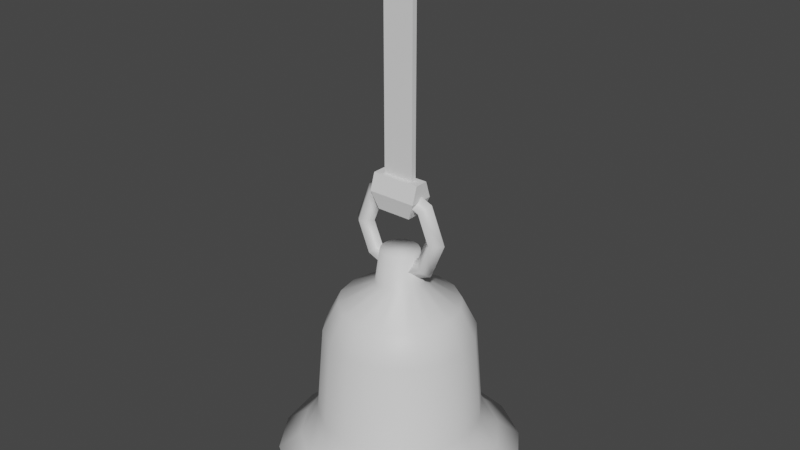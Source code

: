 # Source: belltotemdisplaybell.blend  (saved by Blender 2.92.15; exported with 4.5.12 LTS)
import bpy
from mathutils import Matrix  # noqa: F401  (used for matrix-valued properties, if any)

bpy.ops.wm.read_factory_settings(use_empty=True)
scene = bpy.context.scene
scene.name = 'Scene'

# ---- collections
col_collection = bpy.data.collections.new('Collection'); scene.collection.children.link(col_collection)

# ---- materials (node trees are filled in below, after node groups)
mat_material_001 = bpy.data.materials.new('Material.001')
mat_material_001.use_transparent_shadow = False

# ---- material node trees
mat_material_001.use_nodes = True; mat_material_001.node_tree.nodes.clear()
_N = mat_material_001.node_tree.nodes; _L = mat_material_001.node_tree.links
n0 = _N.new('ShaderNodeBsdfPrincipled'); n0.name = 'Principled BSDF'; n0.location = (10, 300)
n0.distribution = 'GGX'
n0.subsurface_method = 'BURLEY'
n0.inputs[3].default_value = 1.45
n0.inputs[27].default_value = (0.0, 0.0, 0.0, 1.0)
n0.inputs[28].default_value = 1.0
n1 = _N.new('ShaderNodeOutputMaterial'); n1.name = 'Material Output'; n1.location = (300, 300)
_L.new(n0.outputs[0], n1.inputs[0])
n1.is_active_output = True

# ---- world
world_world = bpy.data.worlds.new('World'); scene.world = world_world
world_world.use_nodes = True; world_world.node_tree.nodes.clear()
_N = world_world.node_tree.nodes; _L = world_world.node_tree.links
n0 = _N.new('ShaderNodeOutputWorld'); n0.name = 'World Output'; n0.location = (300, 300)
n1 = _N.new('ShaderNodeBackground'); n1.name = 'Background'; n1.location = (10, 300)
n1.inputs[0].default_value = (0.05088, 0.05088, 0.05088, 1.0)
_L.new(n1.outputs[0], n0.inputs[0])
n0.is_active_output = True
world_world.color = (0.05088, 0.05088, 0.05088)
world_world.use_sun_shadow = False
world_world.sun_shadow_jitter_overblur = 0.0

# ---- meshes
me_cylinder_002 = bpy.data.meshes.new('Cylinder.002')
me_cylinder_002.from_pydata([(-1.492e-07, 0.3538, -0.8437), (-8.391e-08, 0.3217, -0.4515), (0.1231, 0.2972, -0.4515), (0.1354, 0.3269, -0.8437), (0.2274, 0.2274, -0.4515), (0.2502, 0.2502, -0.8437), (0.2972, 0.1231, -0.4515), (0.3269, 0.1354, -0.8437), (0.3217, -1.2e-07, -0.4515), (0.3538, -1.186e-07, -0.8437), (0.2972, -0.1231, -0.4515), (0.3269, -0.1354, -0.8437), (0.2274, -0.2274, -0.4515), (0.2502, -0.2502, -0.8437), (0.1231, -0.2972, -0.4515), (0.1354, -0.3269, -0.8437), (-5.579e-08, -0.3217, -0.4515), (-1.183e-07, -0.3538, -0.8437), (-0.1231, -0.2972, -0.4515), (-0.1354, -0.3269, -0.8437), (-0.2274, -0.2274, -0.4515), (-0.2502, -0.2502, -0.8437), (-0.2972, -0.1231, -0.4515), (-0.3269, -0.1354, -0.8437), (-0.3217, -1.481e-07, -0.4515), (-0.3538, -1.495e-07, -0.8437), (-0.2972, 0.1231, -0.4515), (-0.3269, 0.1354, -0.8437), (-0.2274, 0.2274, -0.4515), (-0.2502, 0.2502, -0.8437), (0.09847, -0.2377, -0.3228), (-3.764e-08, -0.2573, -0.3228), (-0.1231, 0.2972, -0.4515), (-0.1354, 0.3269, -0.8437), (0.3985, -0.1651, -0.965), (0.305, -0.305, -0.965), (0.373, -0.373, -1.036), (0.4874, -0.2019, -1.036), (-0.2377, 0.09847, -0.3228), (-0.2573, -1.453e-07, -0.3228), (-0.1029, -1.385e-07, -0.2263), (-0.09509, 0.03939, -0.2263), (-6.013e-08, 0.2573, -0.3228), (0.09847, 0.2377, -0.3228), (0.2377, -0.09847, -0.3228), (0.182, -0.182, -0.3228), (-0.182, -0.182, -0.3228), (-0.2377, -0.09847, -0.3228), (-0.09847, 0.2377, -0.3228), (0.2377, 0.09847, -0.3228), (0.2573, -1.228e-07, -0.3228), (-0.09847, -0.2377, -0.3228), (-0.182, 0.182, -0.3228), (0.182, 0.182, -0.3228), (-0.07278, -0.07278, -0.2263), (-0.03939, -0.09509, -0.2263), (-0.03151, -0.07608, -0.08339), (-0.05823, -0.05823, -0.08339), (0.09509, -0.03939, -0.2263), (0.07278, -0.07278, -0.2263), (-0.07278, 0.07278, -0.2263), (0.03939, -0.09509, -0.2263), (-0.03939, 0.09509, -0.2263), (-2.867e-08, -0.1029, -0.2263), (-3.766e-08, 0.1029, -0.2263), (0.03939, 0.09509, -0.2263), (0.07278, 0.07278, -0.2263), (0.09509, 0.03939, -0.2263), (-0.09509, -0.03939, -0.2263), (0.1029, -1.295e-07, -0.2263), (-1.882e-07, 0.5275, -1.036), (0.2019, 0.4874, -1.036), (0.1878, 0.4533, -1.108), (-1.982e-07, 0.4906, -1.108), (-0.305, -0.305, -0.965), (-0.3985, -0.1651, -0.965), (-0.4874, -0.2019, -1.036), (-0.373, -0.373, -1.036), (-0.1651, 0.3985, -0.965), (-1.724e-07, 0.4313, -0.965), (-0.2019, 0.4874, -1.036), (0.3985, 0.1651, -0.965), (0.4313, -1.152e-07, -0.965), (0.5275, -1.11e-07, -1.036), (0.4874, 0.2019, -1.036), (-1.346e-07, -0.4313, -0.965), (-0.1651, -0.3985, -0.965), (-0.2019, -0.4874, -1.036), (-1.421e-07, -0.5275, -1.036), (-0.3985, 0.1651, -0.965), (-0.305, 0.305, -0.965), (-0.373, 0.373, -1.036), (-0.4874, 0.2019, -1.036), (0.1651, 0.3985, -0.965), (0.305, 0.305, -0.965), (0.373, 0.373, -1.036), (0.1651, -0.3985, -0.965), (0.2019, -0.4874, -1.036), (-0.4313, -1.529e-07, -0.965), (-0.5275, -1.571e-07, -1.036), (0.4533, -0.1878, -1.108), (0.3469, -0.3469, -1.108), (0.1041, -0.1041, -0.822), (0.136, -0.05633, -0.822), (-0.1878, 0.4533, -1.108), (-0.1878, -0.4533, -1.108), (-1.553e-07, -0.4906, -1.108), (0.3469, 0.3469, -1.108), (-0.3469, -0.3469, -1.108), (0.4533, 0.1878, -1.108), (-0.4533, -0.1878, -1.108), (0.4906, -1.126e-07, -1.108), (-0.4906, -1.555e-07, -1.108), (-0.4533, 0.1878, -1.108), (-0.3469, 0.3469, -1.108), (0.1878, -0.4533, -1.108), (-1.366e-07, 0.1472, -0.822), (0.05633, 0.136, -0.822), (0.1041, 0.1041, -0.822), (0.136, 0.05633, -0.822), (0.1472, -1.276e-07, -0.822), (0.05633, -0.136, -0.822), (-1.238e-07, -0.1472, -0.822), (-0.05633, -0.136, -0.822), (-0.1041, -0.1041, -0.822), (-0.136, -0.05633, -0.822), (-0.1472, -1.405e-07, -0.822), (-0.136, 0.05633, -0.822), (-0.1041, 0.1041, -0.822), (-0.05633, 0.136, -0.822), (0.03151, 0.07608, -0.08339), (-1.347e-08, 0.08234, -0.08339), (-0.03151, 0.07608, -0.08339), (-0.05823, 0.05823, -0.08339), (-0.07608, 0.03151, -0.08339), (-0.08234, -1.376e-07, -0.08339), (-0.07608, -0.03151, -0.08339), (-6.275e-09, -0.08234, -0.08339), (0.03151, -0.07608, -0.08339), (0.05823, -0.05823, -0.08339), (0.07608, -0.03151, -0.08339), (0.08234, -1.304e-07, -0.08339), (0.07608, 0.03151, -0.08339), (0.05823, 0.05823, -0.08339), (0.2234, -1.243e-07, 0.0), (0.1579, 2.303e-07, 0.1579), (0.1264, -0.04467, 0.1264), (0.1787, -0.04467, 0.0), (0.09477, 2.275e-07, 0.09477), (0.134, -1.282e-07, 0.0), (0.1264, 0.04467, 0.1264), (0.1787, 0.04467, 0.0), (4.01e-08, 2.234e-07, 0.2234), (3.478e-08, -0.04467, 0.1787), (2.555e-08, 2.234e-07, 0.134), (3.087e-08, 0.04467, 0.1787), (-0.1579, -1.409e-07, 0.1579), (-0.1264, -0.04467, 0.1264), (-0.09477, 2.192e-07, 0.09477), (-0.1264, 0.04467, 0.1264), (-0.2234, -1.438e-07, 0.0), (-0.1787, -0.04467, 0.0), (-0.134, -1.399e-07, 0.0), (-0.1787, 0.04467, 0.0), (-0.1579, -1.409e-07, -0.1579), (-0.1264, -0.04467, -0.1264), (-0.09477, -1.382e-07, -0.09477), (-0.1264, 0.04467, -0.1264), (-3.268e-08, -1.34e-07, -0.2234), (-2.345e-08, -0.04467, -0.1787), (-1.812e-08, -1.34e-07, -0.134), (-2.735e-08, 0.04467, -0.1787), (0.1579, -1.271e-07, -0.1579), (0.1264, -0.04467, -0.1264), (0.09477, -1.299e-07, -0.09477), (0.1264, 0.04467, -0.1264)], [], [(0, 1, 2, 3), (3, 2, 4, 5), (5, 4, 6, 7), (7, 6, 8, 9), (9, 8, 10, 11), (11, 10, 12, 13), (13, 12, 14, 15), (15, 14, 16, 17), (17, 16, 18, 19), (19, 18, 20, 21), (21, 20, 22, 23), (23, 22, 24, 25), (25, 24, 26, 27), (27, 26, 28, 29), (16, 14, 30, 31), (29, 28, 32, 33), (33, 32, 1, 0), (34, 35, 36, 37), (38, 39, 40, 41), (26, 24, 39, 38), (2, 1, 42, 43), (12, 10, 44, 45), (22, 20, 46, 47), (1, 32, 48, 42), (8, 6, 49, 50), (18, 16, 31, 51), (28, 26, 38, 52), (4, 2, 43, 53), (14, 12, 45, 30), (24, 22, 47, 39), (10, 8, 50, 44), (20, 18, 51, 46), (32, 28, 52, 48), (6, 4, 53, 49), (54, 55, 56, 57), (45, 44, 58, 59), (52, 38, 41, 60), (30, 45, 59, 61), (48, 52, 60, 62), (31, 30, 61, 63), (43, 42, 64, 65), (42, 48, 62, 64), (51, 31, 63, 55), (53, 43, 65, 66), (46, 51, 55, 54), (49, 53, 66, 67), (47, 46, 54, 68), (50, 49, 67, 69), (39, 47, 68, 40), (44, 50, 69, 58), (70, 71, 72, 73), (74, 75, 76, 77), (78, 79, 70, 80), (81, 82, 83, 84), (85, 86, 87, 88), (89, 90, 91, 92), (93, 94, 95, 71), (35, 96, 97, 36), (75, 98, 99, 76), (82, 34, 37, 83), (86, 74, 77, 87), (90, 78, 80, 91), (94, 81, 84, 95), (96, 85, 88, 97), (79, 93, 71, 70), (98, 89, 92, 99), (100, 101, 102, 103), (80, 70, 73, 104), (88, 87, 105, 106), (71, 95, 107, 72), (87, 77, 108, 105), (95, 84, 109, 107), (77, 76, 110, 108), (84, 83, 111, 109), (76, 99, 112, 110), (83, 37, 100, 111), (99, 92, 113, 112), (37, 36, 101, 100), (92, 91, 114, 113), (36, 97, 115, 101), (91, 80, 104, 114), (97, 88, 106, 115), (116, 117, 118, 119, 120, 103, 102, 121, 122, 123, 124, 125, 126, 127, 128, 129), (113, 114, 128, 127), (101, 115, 121, 102), (114, 104, 129, 128), (115, 106, 122, 121), (73, 72, 117, 116), (104, 73, 116, 129), (106, 105, 123, 122), (72, 107, 118, 117), (105, 108, 124, 123), (107, 109, 119, 118), (108, 110, 125, 124), (109, 111, 120, 119), (110, 112, 126, 125), (111, 100, 103, 120), (112, 113, 127, 126), (78, 33, 0, 79), (90, 29, 33, 78), (89, 27, 29, 90), (98, 25, 27, 89), (75, 23, 25, 98), (74, 21, 23, 75), (86, 19, 21, 74), (85, 17, 19, 86), (96, 15, 17, 85), (35, 13, 15, 96), (34, 11, 13, 35), (82, 9, 11, 34), (81, 7, 9, 82), (94, 5, 7, 81), (93, 3, 5, 94), (79, 0, 3, 93), (130, 131, 132, 133, 134, 135, 136, 57, 56, 137, 138, 139, 140, 141, 142, 143), (67, 66, 143, 142), (68, 54, 57, 136), (69, 67, 142, 141), (40, 68, 136, 135), (58, 69, 141, 140), (41, 40, 135, 134), (59, 58, 140, 139), (60, 41, 134, 133), (61, 59, 139, 138), (62, 60, 133, 132), (63, 61, 138, 137), (65, 64, 131, 130), (64, 62, 132, 131), (55, 63, 137, 56), (66, 65, 130, 143), (144, 145, 146, 147), (147, 146, 148, 149), (149, 148, 150, 151), (151, 150, 145, 144), (145, 152, 153, 146), (146, 153, 154, 148), (148, 154, 155, 150), (150, 155, 152, 145), (152, 156, 157, 153), (153, 157, 158, 154), (154, 158, 159, 155), (155, 159, 156, 152), (156, 160, 161, 157), (157, 161, 162, 158), (158, 162, 163, 159), (159, 163, 160, 156), (160, 164, 165, 161), (161, 165, 166, 162), (162, 166, 167, 163), (163, 167, 164, 160), (164, 168, 169, 165), (165, 169, 170, 166), (166, 170, 171, 167), (167, 171, 168, 164), (168, 172, 173, 169), (169, 173, 174, 170), (170, 174, 175, 171), (171, 175, 172, 168), (172, 144, 147, 173), (173, 147, 149, 174), (174, 149, 151, 175), (175, 151, 144, 172)])
me_cylinder_002.polygons.foreach_set('use_smooth', [True] * 162)
_uv = me_cylinder_002.uv_layers.new(name='UVMap')
_uv.uv.foreach_set('vector', [0.4243, 0.8124, 0.4243, 0.9065, 0.3837, 0.9065, 0.3797, 0.8124, 0.3797, 0.8124, 0.3837, 0.9065, 0.3493, 0.9065, 0.3418, 0.8124, 0.5067, 0.8124, 0.4992, 0.9065, 0.4648, 0.9065, 0.4689, 0.8124, 0.4689, 0.8124, 0.4648, 0.9065, 0.4243, 0.9065, 0.4243, 0.8124, 0.4243, 0.8124, 0.4243, 0.9065, 0.3837, 0.9065, 0.3797, 0.8124, 0.3797, 0.8124, 0.3837, 0.9065, 0.3493, 0.9065, 0.3418, 0.8124, 0.5067, 0.8124, 0.4992, 0.9065, 0.4648, 0.9065, 0.4689, 0.8124, 0.4689, 0.8124, 0.4648, 0.9065, 0.4243, 0.9065, 0.4243, 0.8124, 0.4243, 0.8124, 0.4243, 0.9065, 0.3837, 0.9065, 0.3797, 0.8124, 0.3797, 0.8124, 0.3837, 0.9065, 0.3493, 0.9065, 0.3418, 0.8124, 0.5067, 0.8124, 0.4992, 0.9065, 0.4648, 0.9065, 0.4689, 0.8124, 0.4689, 0.8124, 0.4648, 0.9065, 0.4243, 0.9065, 0.4243, 0.8124, 0.4243, 0.8124, 0.4243, 0.9065, 0.3837, 0.9065, 0.3797, 0.8124, 0.3797, 0.8124, 0.3837, 0.9065, 0.3493, 0.9065, 0.3418, 0.8124, 0.4243, 0.9065, 0.4648, 0.9065, 0.4567, 0.9373, 0.4243, 0.9373, 0.5067, 0.8124, 0.4992, 0.9065, 0.4648, 0.9065, 0.4689, 0.8124, 0.4689, 0.8124, 0.4648, 0.9065, 0.4243, 0.9065, 0.4243, 0.8124, 0.3699, 0.7833, 0.3238, 0.7833, 0.3014, 0.7662, 0.3578, 0.7662, 0.3918, 0.9373, 0.4243, 0.9373, 0.4243, 0.9605, 0.4113, 0.9605, 0.3837, 0.9065, 0.4243, 0.9065, 0.4243, 0.9373, 0.3918, 0.9373, 0.3837, 0.9065, 0.4243, 0.9065, 0.4243, 0.9373, 0.3918, 0.9373, 0.3493, 0.9065, 0.3837, 0.9065, 0.3918, 0.9373, 0.3643, 0.9373, 0.4648, 0.9065, 0.4992, 0.9065, 0.4842, 0.9373, 0.4567, 0.9373, 0.4243, 0.9065, 0.4648, 0.9065, 0.4567, 0.9373, 0.4243, 0.9373, 0.4243, 0.9065, 0.4648, 0.9065, 0.4567, 0.9373, 0.4243, 0.9373, 0.3837, 0.9065, 0.4243, 0.9065, 0.4243, 0.9373, 0.3918, 0.9373, 0.3493, 0.9065, 0.3837, 0.9065, 0.3918, 0.9373, 0.3643, 0.9373, 0.3493, 0.9065, 0.3837, 0.9065, 0.3918, 0.9373, 0.3643, 0.9373, 0.4648, 0.9065, 0.4992, 0.9065, 0.4842, 0.9373, 0.4567, 0.9373, 0.4243, 0.9065, 0.4648, 0.9065, 0.4567, 0.9373, 0.4243, 0.9373, 0.3837, 0.9065, 0.4243, 0.9065, 0.4243, 0.9373, 0.3918, 0.9373, 0.3493, 0.9065, 0.3837, 0.9065, 0.3918, 0.9373, 0.3643, 0.9373, 0.4648, 0.9065, 0.4992, 0.9065, 0.4842, 0.9373, 0.4567, 0.9373, 0.4648, 0.9065, 0.4992, 0.9065, 0.4842, 0.9373, 0.4567, 0.9373, 0.4003, 0.9605, 0.4113, 0.9605, 0.4139, 0.9948, 0.4051, 0.9948, 0.3643, 0.9373, 0.3918, 0.9373, 0.4113, 0.9605, 0.4003, 0.9605, 0.3643, 0.9373, 0.3918, 0.9373, 0.4113, 0.9605, 0.4003, 0.9605, 0.4567, 0.9373, 0.4842, 0.9373, 0.4482, 0.9605, 0.4372, 0.9605, 0.4567, 0.9373, 0.4842, 0.9373, 0.4482, 0.9605, 0.4372, 0.9605, 0.4243, 0.9373, 0.4567, 0.9373, 0.4372, 0.9605, 0.4243, 0.9605, 0.3918, 0.9373, 0.4243, 0.9373, 0.4243, 0.9605, 0.4113, 0.9605, 0.4243, 0.9373, 0.4567, 0.9373, 0.4372, 0.9605, 0.4243, 0.9605, 0.3918, 0.9373, 0.4243, 0.9373, 0.4243, 0.9605, 0.4113, 0.9605, 0.3643, 0.9373, 0.3918, 0.9373, 0.4113, 0.9605, 0.4003, 0.9605, 0.3643, 0.9373, 0.3918, 0.9373, 0.4113, 0.9605, 0.4003, 0.9605, 0.4567, 0.9373, 0.4842, 0.9373, 0.4482, 0.9605, 0.4372, 0.9605, 0.4567, 0.9373, 0.4842, 0.9373, 0.4482, 0.9605, 0.4372, 0.9605, 0.4243, 0.9373, 0.4567, 0.9373, 0.4372, 0.9605, 0.4243, 0.9605, 0.4243, 0.9373, 0.4567, 0.9373, 0.4372, 0.9605, 0.4243, 0.9605, 0.3918, 0.9373, 0.4243, 0.9373, 0.4243, 0.9605, 0.4113, 0.9605, 0.4243, 0.7662, 0.3578, 0.7662, 0.3624, 0.749, 0.4243, 0.749, 0.5247, 0.7833, 0.4786, 0.7833, 0.4908, 0.7662, 0.5472, 0.7662, 0.4786, 0.7833, 0.4243, 0.7833, 0.4243, 0.7662, 0.4908, 0.7662, 0.4786, 0.7833, 0.4243, 0.7833, 0.4243, 0.7662, 0.4908, 0.7662, 0.4243, 0.7833, 0.3699, 0.7833, 0.3578, 0.7662, 0.4243, 0.7662, 0.3699, 0.7833, 0.3238, 0.7833, 0.3014, 0.7662, 0.3578, 0.7662, 0.3699, 0.7833, 0.3238, 0.7833, 0.3014, 0.7662, 0.3578, 0.7662, 0.5247, 0.7833, 0.4786, 0.7833, 0.4908, 0.7662, 0.5472, 0.7662, 0.4786, 0.7833, 0.4243, 0.7833, 0.4243, 0.7662, 0.4908, 0.7662, 0.4243, 0.7833, 0.3699, 0.7833, 0.3578, 0.7662, 0.4243, 0.7662, 0.3699, 0.7833, 0.3238, 0.7833, 0.3014, 0.7662, 0.3578, 0.7662, 0.5247, 0.7833, 0.4786, 0.7833, 0.4908, 0.7662, 0.5472, 0.7662, 0.5247, 0.7833, 0.4786, 0.7833, 0.4908, 0.7662, 0.5472, 0.7662, 0.4786, 0.7833, 0.4243, 0.7833, 0.4243, 0.7662, 0.4908, 0.7662, 0.4243, 0.7833, 0.3699, 0.7833, 0.3578, 0.7662, 0.4243, 0.7662, 0.4243, 0.7833, 0.3699, 0.7833, 0.3578, 0.7662, 0.4243, 0.7662, 0.3835, 0.7189, 0.3492, 0.696, 0.4015, 0.6437, 0.4118, 0.6505, 0.4908, 0.7662, 0.4243, 0.7662, 0.4243, 0.749, 0.4861, 0.749, 0.4243, 0.7662, 0.3578, 0.7662, 0.3624, 0.749, 0.4243, 0.749, 0.3578, 0.7662, 0.3014, 0.7662, 0.31, 0.749, 0.3624, 0.749, 0.3578, 0.7662, 0.3014, 0.7662, 0.31, 0.749, 0.3624, 0.749, 0.5472, 0.7662, 0.4908, 0.7662, 0.4861, 0.749, 0.5386, 0.749, 0.5472, 0.7662, 0.4908, 0.7662, 0.4861, 0.749, 0.5386, 0.749, 0.4908, 0.7662, 0.4243, 0.7662, 0.4243, 0.749, 0.4861, 0.749, 0.4908, 0.7662, 0.4243, 0.7662, 0.4243, 0.749, 0.4861, 0.749, 0.4243, 0.7662, 0.3578, 0.7662, 0.3624, 0.749, 0.4243, 0.749, 0.4243, 0.7662, 0.3578, 0.7662, 0.3624, 0.749, 0.4243, 0.749, 0.3578, 0.7662, 0.3014, 0.7662, 0.31, 0.749, 0.3624, 0.749, 0.3578, 0.7662, 0.3014, 0.7662, 0.31, 0.749, 0.3624, 0.749, 0.5472, 0.7662, 0.4908, 0.7662, 0.4861, 0.749, 0.5386, 0.749, 0.5472, 0.7662, 0.4908, 0.7662, 0.4861, 0.749, 0.5386, 0.749, 0.4908, 0.7662, 0.4243, 0.7662, 0.4243, 0.749, 0.4861, 0.749, 0.4556, 0.6212, 0.4532, 0.6334, 0.4463, 0.6437, 0.436, 0.6505, 0.4239, 0.6529, 0.4118, 0.6505, 0.4015, 0.6437, 0.3946, 0.6334, 0.3922, 0.6212, 0.3946, 0.6091, 0.4015, 0.5988, 0.4118, 0.5919, 0.4239, 0.5895, 0.436, 0.5919, 0.4463, 0.5988, 0.4532, 0.6091, 0.4643, 0.5236, 0.4986, 0.5465, 0.4463, 0.5988, 0.436, 0.5919, 0.3492, 0.696, 0.3263, 0.6617, 0.3946, 0.6334, 0.4015, 0.6437, 0.4986, 0.5465, 0.5215, 0.5808, 0.4532, 0.6091, 0.4463, 0.5988, 0.3263, 0.6617, 0.3182, 0.6212, 0.3922, 0.6212, 0.3946, 0.6334, 0.5296, 0.6212, 0.5215, 0.6617, 0.4532, 0.6334, 0.4556, 0.6212, 0.5215, 0.5808, 0.5296, 0.6212, 0.4556, 0.6212, 0.4532, 0.6091, 0.3182, 0.6212, 0.3263, 0.5808, 0.3946, 0.6091, 0.3922, 0.6212, 0.5215, 0.6617, 0.4986, 0.696, 0.4463, 0.6437, 0.4532, 0.6334, 0.3263, 0.5808, 0.3492, 0.5465, 0.4015, 0.5988, 0.3946, 0.6091, 0.4986, 0.696, 0.4643, 0.7189, 0.436, 0.6505, 0.4463, 0.6437, 0.3492, 0.5465, 0.3835, 0.5236, 0.4118, 0.5919, 0.4015, 0.5988, 0.4643, 0.7189, 0.4239, 0.7269, 0.4239, 0.6529, 0.436, 0.6505, 0.3835, 0.5236, 0.4239, 0.5156, 0.4239, 0.5895, 0.4118, 0.5919, 0.4239, 0.7269, 0.3835, 0.7189, 0.4118, 0.6505, 0.4239, 0.6529, 0.4239, 0.5156, 0.4643, 0.5236, 0.436, 0.5919, 0.4239, 0.5895, 0.4786, 0.7833, 0.4689, 0.8124, 0.4243, 0.8124, 0.4243, 0.7833, 0.5247, 0.7833, 0.5067, 0.8124, 0.4689, 0.8124, 0.4786, 0.7833, 0.3699, 0.7833, 0.3797, 0.8124, 0.3418, 0.8124, 0.3238, 0.7833, 0.4243, 0.7833, 0.4243, 0.8124, 0.3797, 0.8124, 0.3699, 0.7833, 0.4786, 0.7833, 0.4689, 0.8124, 0.4243, 0.8124, 0.4243, 0.7833, 0.5247, 0.7833, 0.5067, 0.8124, 0.4689, 0.8124, 0.4786, 0.7833, 0.3699, 0.7833, 0.3797, 0.8124, 0.3418, 0.8124, 0.3238, 0.7833, 0.4243, 0.7833, 0.4243, 0.8124, 0.3797, 0.8124, 0.3699, 0.7833, 0.4786, 0.7833, 0.4689, 0.8124, 0.4243, 0.8124, 0.4243, 0.7833, 0.5247, 0.7833, 0.5067, 0.8124, 0.4689, 0.8124, 0.4786, 0.7833, 0.3699, 0.7833, 0.3797, 0.8124, 0.3418, 0.8124, 0.3238, 0.7833, 0.4243, 0.7833, 0.4243, 0.8124, 0.3797, 0.8124, 0.3699, 0.7833, 0.4786, 0.7833, 0.4689, 0.8124, 0.4243, 0.8124, 0.4243, 0.7833, 0.5247, 0.7833, 0.5067, 0.8124, 0.4689, 0.8124, 0.4786, 0.7833, 0.3699, 0.7833, 0.3797, 0.8124, 0.3418, 0.8124, 0.3238, 0.7833, 0.4243, 0.7833, 0.4243, 0.8124, 0.3797, 0.8124, 0.3699, 0.7833, 0.3174, 0.976, 0.3102, 0.976, 0.3036, 0.9734, 0.2986, 0.9684, 0.2958, 0.962, 0.2958, 0.955, 0.2986, 0.9486, 0.3036, 0.9437, 0.3102, 0.941, 0.3174, 0.941, 0.324, 0.9437, 0.329, 0.9486, 0.3318, 0.955, 0.3318, 0.962, 0.329, 0.9684, 0.324, 0.9734, 0.4372, 0.9605, 0.4482, 0.9605, 0.4434, 0.9948, 0.4346, 0.9948, 0.4372, 0.9605, 0.4482, 0.9605, 0.4434, 0.9948, 0.4346, 0.9948, 0.4243, 0.9605, 0.4372, 0.9605, 0.4346, 0.9948, 0.4243, 0.9948, 0.4243, 0.9605, 0.4372, 0.9605, 0.4346, 0.9948, 0.4243, 0.9948, 0.4113, 0.9605, 0.4243, 0.9605, 0.4243, 0.9948, 0.4139, 0.9948, 0.4113, 0.9605, 0.4243, 0.9605, 0.4243, 0.9948, 0.4139, 0.9948, 0.4003, 0.9605, 0.4113, 0.9605, 0.4139, 0.9948, 0.4051, 0.9948, 0.4003, 0.9605, 0.4113, 0.9605, 0.4139, 0.9948, 0.4051, 0.9948, 0.4372, 0.9605, 0.4482, 0.9605, 0.4434, 0.9948, 0.4346, 0.9948, 0.4372, 0.9605, 0.4482, 0.9605, 0.4434, 0.9948, 0.4346, 0.9948, 0.4243, 0.9605, 0.4372, 0.9605, 0.4346, 0.9948, 0.4243, 0.9948, 0.4113, 0.9605, 0.4243, 0.9605, 0.4243, 0.9948, 0.4139, 0.9948, 0.4243, 0.9605, 0.4372, 0.9605, 0.4346, 0.9948, 0.4243, 0.9948, 0.4113, 0.9605, 0.4243, 0.9605, 0.4243, 0.9948, 0.4139, 0.9948, 0.4003, 0.9605, 0.4113, 0.9605, 0.4139, 0.9948, 0.4051, 0.9948, 0.2039, 0.8799, 0.2186, 0.9152, 0.2256, 0.9082, 0.2139, 0.8799, 0.2139, 0.8799, 0.2256, 0.9082, 0.2327, 0.9011, 0.2239, 0.8799, 0.2239, 0.8799, 0.2327, 0.9011, 0.2256, 0.9082, 0.2139, 0.8799, 0.2139, 0.8799, 0.2256, 0.9082, 0.2186, 0.9152, 0.2039, 0.8799, 0.2186, 0.9152, 0.2539, 0.9299, 0.2539, 0.9199, 0.2256, 0.9082, 0.2256, 0.9082, 0.2539, 0.9199, 0.2539, 0.9099, 0.2327, 0.9011, 0.2327, 0.9011, 0.2539, 0.9099, 0.2539, 0.9199, 0.2256, 0.9082, 0.2256, 0.9082, 0.2539, 0.9199, 0.2539, 0.9299, 0.2186, 0.9152, 0.2539, 0.9299, 0.2893, 0.9152, 0.2822, 0.9082, 0.2539, 0.9199, 0.2539, 0.9199, 0.2822, 0.9082, 0.2751, 0.9011, 0.2539, 0.9099, 0.2539, 0.9099, 0.2751, 0.9011, 0.2822, 0.9082, 0.2539, 0.9199, 0.2539, 0.9199, 0.2822, 0.9082, 0.2893, 0.9152, 0.2539, 0.9299, 0.2893, 0.9152, 0.3039, 0.8799, 0.2939, 0.8799, 0.2822, 0.9082, 0.2822, 0.9082, 0.2939, 0.8799, 0.2839, 0.8799, 0.2751, 0.9011, 0.2751, 0.9011, 0.2839, 0.8799, 0.2939, 0.8799, 0.2822, 0.9082, 0.2822, 0.9082, 0.2939, 0.8799, 0.3039, 0.8799, 0.2893, 0.9152, 0.3039, 0.8799, 0.2893, 0.8445, 0.2822, 0.8516, 0.2939, 0.8799, 0.2939, 0.8799, 0.2822, 0.8516, 0.2751, 0.8587, 0.2839, 0.8799, 0.2839, 0.8799, 0.2751, 0.8587, 0.2822, 0.8516, 0.2939, 0.8799, 0.2939, 0.8799, 0.2822, 0.8516, 0.2893, 0.8445, 0.3039, 0.8799, 0.2893, 0.8445, 0.2539, 0.8299, 0.2539, 0.8399, 0.2822, 0.8516, 0.2822, 0.8516, 0.2539, 0.8399, 0.2539, 0.8499, 0.2751, 0.8587, 0.2751, 0.8587, 0.2539, 0.8499, 0.2539, 0.8399, 0.2822, 0.8516, 0.2822, 0.8516, 0.2539, 0.8399, 0.2539, 0.8299, 0.2893, 0.8445, 0.2539, 0.8299, 0.2186, 0.8445, 0.2256, 0.8516, 0.2539, 0.8399, 0.2539, 0.8399, 0.2256, 0.8516, 0.2327, 0.8587, 0.2539, 0.8499, 0.2539, 0.8499, 0.2327, 0.8587, 0.2256, 0.8516, 0.2539, 0.8399, 0.2539, 0.8399, 0.2256, 0.8516, 0.2186, 0.8445, 0.2539, 0.8299, 0.2186, 0.8445, 0.2039, 0.8799, 0.2139, 0.8799, 0.2256, 0.8516, 0.2256, 0.8516, 0.2139, 0.8799, 0.2239, 0.8799, 0.2327, 0.8587, 0.2327, 0.8587, 0.2239, 0.8799, 0.2139, 0.8799, 0.2256, 0.8516, 0.2256, 0.8516, 0.2139, 0.8799, 0.2039, 0.8799, 0.2186, 0.8445])
me_cylinder_002.materials.append(mat_material_001)
me_cylinder_002.use_remesh_fix_poles = True
me_cylinder_002.use_remesh_preserve_attributes = False
me_cylinder_002.use_mirror_vertex_groups = False
me_cylinder_002.update()
me_cylinder_002.normals_split_custom_set([tuple(v) for v in zip(*[iter([2.174e-07, 0.9444, 0.3289, 2.465e-07, 0.9647, 0.2635, 0.3692, 0.8912, 0.2635, 0.3614, 0.8725, 0.3289, 0.3614, 0.8725, 0.3289, 0.3692, 0.8912, 0.2635, 0.6821, 0.6821, 0.2635, 0.6678, 0.6678, 0.3289, 0.6678, 0.6678, 0.3289, 0.6821, 0.6821, 0.2635, 0.8912, 0.3692, 0.2635, 0.8725, 0.3614, 0.3289, 0.8725, 0.3614, 0.3289, 0.8912, 0.3692, 0.2635, 0.9647, 0.0, 0.2635, 0.9444, 9.662e-09, 0.3289, 0.9444, 9.662e-09, 0.3289, 0.9647, 0.0, 0.2635, 0.8912, -0.3692, 0.2635, 0.8725, -0.3614, 0.3289, 0.8725, -0.3614, 0.3289, 0.8912, -0.3692, 0.2635, 0.6821, -0.6821, 0.2635, 0.6678, -0.6678, 0.3289, 0.6678, -0.6678, 0.3289, 0.6821, -0.6821, 0.2635, 0.3692, -0.8912, 0.2635, 0.3614, -0.8725, 0.3289, 0.3614, -0.8725, 0.3289, 0.3692, -0.8912, 0.2635, -2.515e-08, -0.9647, 0.2635, -9.662e-08, -0.9444, 0.3289, -9.662e-08, -0.9444, 0.3289, -2.515e-08, -0.9647, 0.2635, -0.3692, -0.8912, 0.2635, -0.3614, -0.8725, 0.3289, -0.3614, -0.8725, 0.3289, -0.3692, -0.8912, 0.2635, -0.6821, -0.6821, 0.2635, -0.6678, -0.6678, 0.3289, -0.6678, -0.6678, 0.3289, -0.6821, -0.6821, 0.2635, -0.8912, -0.3692, 0.2635, -0.8725, -0.3614, 0.3289, -0.8725, -0.3614, 0.3289, -0.8912, -0.3692, 0.2635, -0.9647, -7.043e-08, 0.2635, -0.9444, -9.662e-08, 0.3289, -0.9444, -9.662e-08, 0.3289, -0.9647, -7.043e-08, 0.2635, -0.8912, 0.3692, 0.2635, -0.8725, 0.3614, 0.3289, -0.8725, 0.3614, 0.3289, -0.8912, 0.3692, 0.2635, -0.6821, 0.6821, 0.2635, -0.6678, 0.6678, 0.3289, -2.515e-08, -0.9647, 0.2635, 0.3692, -0.8912, 0.2635, 0.2887, -0.697, 0.6564, 2.554e-08, -0.7544, 0.6564, -0.6678, 0.6678, 0.3289, -0.6821, 0.6821, 0.2635, -0.3692, 0.8912, 0.2635, -0.3614, 0.8725, 0.3289, -0.3614, 0.8725, 0.3289, -0.3692, 0.8912, 0.2635, 2.465e-07, 0.9647, 0.2635, 2.174e-07, 0.9444, 0.3289, 0.6659, -0.2758, 0.6932, 0.5096, -0.5096, 0.6932, 0.6914, -0.6914, 0.2098, 0.9033, -0.3742, 0.2098, -0.697, 0.2887, 0.6564, -0.7544, -1.788e-08, 0.6564, -0.8207, 0.0, 0.5714, -0.7582, 0.3141, 0.5714, -0.8912, 0.3692, 0.2635, -0.9647, -7.043e-08, 0.2635, -0.7544, -1.788e-08, 0.6564, -0.697, 0.2887, 0.6564, 0.3692, 0.8912, 0.2635, 2.465e-07, 0.9647, 0.2635, 1.017e-06, 0.7544, 0.6564, 0.2887, 0.697, 0.6564, 0.6821, -0.6821, 0.2635, 0.8912, -0.3692, 0.2635, 0.697, -0.2887, 0.6564, 0.5334, -0.5334, 0.6564, -0.8912, -0.3692, 0.2635, -0.6821, -0.6821, 0.2635, -0.5334, -0.5334, 0.6564, -0.697, -0.2887, 0.6564, 2.465e-07, 0.9647, 0.2635, -0.3692, 0.8912, 0.2635, -0.2887, 0.697, 0.6564, 1.017e-06, 0.7544, 0.6564, 0.9647, 0.0, 0.2635, 0.8912, 0.3692, 0.2635, 0.697, 0.2887, 0.6564, 0.7544, 5.109e-09, 0.6564, -0.3692, -0.8912, 0.2635, -2.515e-08, -0.9647, 0.2635, 2.554e-08, -0.7544, 0.6564, -0.2887, -0.697, 0.6564, -0.6821, 0.6821, 0.2635, -0.8912, 0.3692, 0.2635, -0.697, 0.2887, 0.6564, -0.5334, 0.5334, 0.6564, 0.6821, 0.6821, 0.2635, 0.3692, 0.8912, 0.2635, 0.2887, 0.697, 0.6564, 0.5334, 0.5334, 0.6564, 0.3692, -0.8912, 0.2635, 0.6821, -0.6821, 0.2635, 0.5334, -0.5334, 0.6564, 0.2887, -0.697, 0.6564, -0.9647, -7.043e-08, 0.2635, -0.8912, -0.3692, 0.2635, -0.697, -0.2887, 0.6564, -0.7544, -1.788e-08, 0.6564, 0.8912, -0.3692, 0.2635, 0.9647, 0.0, 0.2635, 0.7544, 5.109e-09, 0.6564, 0.697, -0.2887, 0.6564, -0.6821, -0.6821, 0.2635, -0.3692, -0.8912, 0.2635, -0.2887, -0.697, 0.6564, -0.5334, -0.5334, 0.6564, -0.3692, 0.8912, 0.2635, -0.6821, 0.6821, 0.2635, -0.5334, 0.5334, 0.6564, -0.2887, 0.697, 0.6564, 0.8912, 0.3692, 0.2635, 0.6821, 0.6821, 0.2635, 0.5334, 0.5334, 0.6564, 0.697, 0.2887, 0.6564, -0.5803, -0.5803, 0.5714, -0.3141, -0.7582, 0.5714, -0.2667, -0.6438, 0.7173, -0.4927, -0.4927, 0.7173, 0.5334, -0.5334, 0.6564, 0.697, -0.2887, 0.6564, 0.7582, -0.3141, 0.5714, 0.5803, -0.5803, 0.5714, -0.5334, 0.5334, 0.6564, -0.697, 0.2887, 0.6564, -0.7582, 0.3141, 0.5714, -0.5803, 0.5803, 0.5714, 0.2887, -0.697, 0.6564, 0.5334, -0.5334, 0.6564, 0.5803, -0.5803, 0.5714, 0.3141, -0.7582, 0.5714, -0.2887, 0.697, 0.6564, -0.5334, 0.5334, 0.6564, -0.5803, 0.5803, 0.5714, -0.3141, 0.7582, 0.5714, 2.554e-08, -0.7544, 0.6564, 0.2887, -0.697, 0.6564, 0.3141, -0.7582, 0.5714, 1.266e-08, -0.8207, 0.5714, 0.2887, 0.697, 0.6564, 1.017e-06, 0.7544, 0.6564, 2.102e-06, 0.8207, 0.5714, 0.3141, 0.7582, 0.5714, 1.017e-06, 0.7544, 0.6564, -0.2887, 0.697, 0.6564, -0.3141, 0.7582, 0.5714, 2.102e-06, 0.8207, 0.5714, -0.2887, -0.697, 0.6564, 2.554e-08, -0.7544, 0.6564, 1.266e-08, -0.8207, 0.5714, -0.3141, -0.7582, 0.5714, 0.5334, 0.5334, 0.6564, 0.2887, 0.697, 0.6564, 0.3141, 0.7582, 0.5714, 0.5803, 0.5803, 0.5714, -0.5334, -0.5334, 0.6564, -0.2887, -0.697, 0.6564, -0.3141, -0.7582, 0.5714, -0.5803, -0.5803, 0.5714, 0.697, 0.2887, 0.6564, 0.5334, 0.5334, 0.6564, 0.5803, 0.5803, 0.5714, 0.7582, 0.3141, 0.5714, -0.697, -0.2887, 0.6564, -0.5334, -0.5334, 0.6564, -0.5803, -0.5803, 0.5714, -0.7582, -0.3141, 0.5714, 0.7544, 5.109e-09, 0.6564, 0.697, 0.2887, 0.6564, 0.7582, 0.3141, 0.5714, 0.8207, 0.0, 0.5714, -0.7544, -1.788e-08, 0.6564, -0.697, -0.2887, 0.6564, -0.7582, -0.3141, 0.5714, -0.8207, 0.0, 0.5714, 0.697, -0.2887, 0.6564, 0.7544, 5.109e-09, 0.6564, 0.8207, 0.0, 0.5714, 0.7582, -0.3141, 0.5714, 1.81e-07, 0.9777, 0.2098, 0.3742, 0.9033, 0.2098, 0.1102, 0.2661, -0.9576, -7.785e-09, 0.2881, -0.9576, -0.5096, -0.5096, 0.6932, -0.6659, -0.2758, 0.6932, -0.9033, -0.3742, 0.2098, -0.6914, -0.6914, 0.2098, -0.2758, 0.6659, 0.6932, 4.456e-07, 0.7207, 0.6932, 1.81e-07, 0.9777, 0.2098, -0.3742, 0.9033, 0.2098, 0.6659, 0.2758, 0.6932, 0.7207, 3.115e-08, 0.6932, 0.9777, -6.83e-08, 0.2098, 0.9033, 0.3742, 0.2098, -1.461e-07, -0.7207, 0.6932, -0.2758, -0.6659, 0.6932, -0.3742, -0.9033, 0.2098, -7.513e-08, -0.9777, 0.2098, -0.6659, 0.2758, 0.6932, -0.5096, 0.5096, 0.6932, -0.6914, 0.6914, 0.2098, -0.9033, 0.3742, 0.2098, 0.2758, 0.6659, 0.6932, 0.5096, 0.5096, 0.6932, 0.6914, 0.6914, 0.2098, 0.3742, 0.9033, 0.2098, 0.5096, -0.5096, 0.6932, 0.2758, -0.6659, 0.6932, 0.3742, -0.9033, 0.2098, 0.6914, -0.6914, 0.2098, -0.6659, -0.2758, 0.6932, -0.7207, -1.414e-07, 0.6932, -0.9777, -1.776e-07, 0.2098, -0.9033, -0.3742, 0.2098, 0.7207, 3.115e-08, 0.6932, 0.6659, -0.2758, 0.6932, 0.9033, -0.3742, 0.2098, 0.9777, -6.83e-08, 0.2098, -0.2758, -0.6659, 0.6932, -0.5096, -0.5096, 0.6932, -0.6914, -0.6914, 0.2098, -0.3742, -0.9033, 0.2098, -0.5096, 0.5096, 0.6932, -0.2758, 0.6659, 0.6932, -0.3742, 0.9033, 0.2098, -0.6914, 0.6914, 0.2098, 0.5096, 0.5096, 0.6932, 0.6659, 0.2758, 0.6932, 0.9033, 0.3742, 0.2098, 0.6914, 0.6914, 0.2098, 0.2758, -0.6659, 0.6932, -1.461e-07, -0.7207, 0.6932, -7.513e-08, -0.9777, 0.2098, 0.3742, -0.9033, 0.2098, 4.456e-07, 0.7207, 0.6932, 0.2758, 0.6659, 0.6932, 0.3742, 0.9033, 0.2098, 1.81e-07, 0.9777, 0.2098, -0.7207, -1.414e-07, 0.6932, -0.6659, 0.2758, 0.6932, -0.9033, 0.3742, 0.2098, -0.9777, -1.776e-07, 0.2098, 0.2661, -0.1102, -0.9576, 0.2037, -0.2037, -0.9576, -0.2663, 0.2663, -0.9263, -0.348, 0.1441, -0.9263, -0.3742, 0.9033, 0.2098, 1.81e-07, 0.9777, 0.2098, -7.785e-09, 0.2881, -0.9576, -0.1102, 0.2661, -0.9576, -7.513e-08, -0.9777, 0.2098, -0.3742, -0.9033, 0.2098, -0.1102, -0.2661, -0.9576, 6.228e-08, -0.2881, -0.9576, 0.3742, 0.9033, 0.2098, 0.6914, 0.6914, 0.2098, 0.2037, 0.2037, -0.9576, 0.1102, 0.2661, -0.9576, -0.3742, -0.9033, 0.2098, -0.6914, -0.6914, 0.2098, -0.2037, -0.2037, -0.9576, -0.1102, -0.2661, -0.9576, 0.6914, 0.6914, 0.2098, 0.9033, 0.3742, 0.2098, 0.2661, 0.1102, -0.9576, 0.2037, 0.2037, -0.9576, -0.6914, -0.6914, 0.2098, -0.9033, -0.3742, 0.2098, -0.2661, -0.1102, -0.9576, -0.2037, -0.2037, -0.9576, 0.9033, 0.3742, 0.2098, 0.9777, -6.83e-08, 0.2098, 0.2881, -6.228e-08, -0.9576, 0.2661, 0.1102, -0.9576, -0.9033, -0.3742, 0.2098, -0.9777, -1.776e-07, 0.2098, -0.2881, -3.893e-09, -0.9576, -0.2661, -0.1102, -0.9576, 0.9777, -6.83e-08, 0.2098, 0.9033, -0.3742, 0.2098, 0.2661, -0.1102, -0.9576, 0.2881, -6.228e-08, -0.9576, -0.9777, -1.776e-07, 0.2098, -0.9033, 0.3742, 0.2098, -0.2661, 0.1102, -0.9576, -0.2881, -3.893e-09, -0.9576, 0.9033, -0.3742, 0.2098, 0.6914, -0.6914, 0.2098, 0.2037, -0.2037, -0.9576, 0.2661, -0.1102, -0.9576, -0.9033, 0.3742, 0.2098, -0.6914, 0.6914, 0.2098, -0.2037, 0.2037, -0.9576, -0.2661, 0.1102, -0.9576, 0.6914, -0.6914, 0.2098, 0.3742, -0.9033, 0.2098, 0.1102, -0.2661, -0.9576, 0.2037, -0.2037, -0.9576, -0.6914, 0.6914, 0.2098, -0.3742, 0.9033, 0.2098, -0.1102, 0.2661, -0.9576, -0.2037, 0.2037, -0.9576, 0.3742, -0.9033, 0.2098, -7.513e-08, -0.9777, 0.2098, 6.228e-08, -0.2881, -0.9576, 0.1102, -0.2661, -0.9576, 4.367e-08, -0.3767, -0.9263, -0.1441, -0.348, -0.9263, -0.2663, -0.2663, -0.9263, -0.348, -0.1441, -0.9263, -0.3767, 7.45e-08, -0.9263, -0.348, 0.1441, -0.9263, -0.2663, 0.2663, -0.9263, -0.1441, 0.348, -0.9263, -1.798e-08, 0.3767, -0.9263, 0.1441, 0.348, -0.9263, 0.2663, 0.2663, -0.9263, 0.348, 0.1441, -0.9263, 0.3767, 7.193e-08, -0.9263, 0.348, -0.1441, -0.9263, 0.2663, -0.2663, -0.9263, 0.1441, -0.348, -0.9263, -0.2661, 0.1102, -0.9576, -0.2037, 0.2037, -0.9576, 0.2663, -0.2663, -0.9263, 0.348, -0.1441, -0.9263, 0.2037, -0.2037, -0.9576, 0.1102, -0.2661, -0.9576, -0.1441, 0.348, -0.9263, -0.2663, 0.2663, -0.9263, -0.2037, 0.2037, -0.9576, -0.1102, 0.2661, -0.9576, 0.1441, -0.348, -0.9263, 0.2663, -0.2663, -0.9263, 0.1102, -0.2661, -0.9576, 6.228e-08, -0.2881, -0.9576, -1.798e-08, 0.3767, -0.9263, -0.1441, 0.348, -0.9263, -7.785e-09, 0.2881, -0.9576, 0.1102, 0.2661, -0.9576, -0.1441, -0.348, -0.9263, 4.367e-08, -0.3767, -0.9263, -0.1102, 0.2661, -0.9576, -7.785e-09, 0.2881, -0.9576, 4.367e-08, -0.3767, -0.9263, 0.1441, -0.348, -0.9263, 6.228e-08, -0.2881, -0.9576, -0.1102, -0.2661, -0.9576, 0.1441, 0.348, -0.9263, -1.798e-08, 0.3767, -0.9263, 0.1102, 0.2661, -0.9576, 0.2037, 0.2037, -0.9576, -0.2663, -0.2663, -0.9263, -0.1441, -0.348, -0.9263, -0.1102, -0.2661, -0.9576, -0.2037, -0.2037, -0.9576, 0.2663, 0.2663, -0.9263, 0.1441, 0.348, -0.9263, 0.2037, 0.2037, -0.9576, 0.2661, 0.1102, -0.9576, -0.348, -0.1441, -0.9263, -0.2663, -0.2663, -0.9263, -0.2037, -0.2037, -0.9576, -0.2661, -0.1102, -0.9576, 0.348, 0.1441, -0.9263, 0.2663, 0.2663, -0.9263, 0.2661, 0.1102, -0.9576, 0.2881, -6.228e-08, -0.9576, -0.3767, 7.45e-08, -0.9263, -0.348, -0.1441, -0.9263, -0.2661, -0.1102, -0.9576, -0.2881, -3.893e-09, -0.9576, 0.3767, 7.193e-08, -0.9263, 0.348, 0.1441, -0.9263, 0.2881, -6.228e-08, -0.9576, 0.2661, -0.1102, -0.9576, -0.348, 0.1441, -0.9263, -0.3767, 7.45e-08, -0.9263, -0.2881, -3.893e-09, -0.9576, -0.2661, 0.1102, -0.9576, 0.348, -0.1441, -0.9263, 0.3767, 7.193e-08, -0.9263, -0.2758, 0.6659, 0.6932, -0.3614, 0.8725, 0.3289, 2.174e-07, 0.9444, 0.3289, 4.456e-07, 0.7207, 0.6932, -0.5096, 0.5096, 0.6932, -0.6678, 0.6678, 0.3289, -0.3614, 0.8725, 0.3289, -0.2758, 0.6659, 0.6932, -0.6659, 0.2758, 0.6932, -0.8725, 0.3614, 0.3289, -0.6678, 0.6678, 0.3289, -0.5096, 0.5096, 0.6932, -0.7207, -1.414e-07, 0.6932, -0.9444, -9.662e-08, 0.3289, -0.8725, 0.3614, 0.3289, -0.6659, 0.2758, 0.6932, -0.6659, -0.2758, 0.6932, -0.8725, -0.3614, 0.3289, -0.9444, -9.662e-08, 0.3289, -0.7207, -1.414e-07, 0.6932, -0.5096, -0.5096, 0.6932, -0.6678, -0.6678, 0.3289, -0.8725, -0.3614, 0.3289, -0.6659, -0.2758, 0.6932, -0.2758, -0.6659, 0.6932, -0.3614, -0.8725, 0.3289, -0.6678, -0.6678, 0.3289, -0.5096, -0.5096, 0.6932, -1.461e-07, -0.7207, 0.6932, -9.662e-08, -0.9444, 0.3289, -0.3614, -0.8725, 0.3289, -0.2758, -0.6659, 0.6932, 0.2758, -0.6659, 0.6932, 0.3614, -0.8725, 0.3289, -9.662e-08, -0.9444, 0.3289, -1.461e-07, -0.7207, 0.6932, 0.5096, -0.5096, 0.6932, 0.6678, -0.6678, 0.3289, 0.3614, -0.8725, 0.3289, 0.2758, -0.6659, 0.6932, 0.6659, -0.2758, 0.6932, 0.8725, -0.3614, 0.3289, 0.6678, -0.6678, 0.3289, 0.5096, -0.5096, 0.6932, 0.7207, 3.115e-08, 0.6932, 0.9444, 9.662e-09, 0.3289, 0.8725, -0.3614, 0.3289, 0.6659, -0.2758, 0.6932, 0.6659, 0.2758, 0.6932, 0.8725, 0.3614, 0.3289, 0.9444, 9.662e-09, 0.3289, 0.7207, 3.115e-08, 0.6932, 0.5096, 0.5096, 0.6932, 0.6678, 0.6678, 0.3289, 0.8725, 0.3614, 0.3289, 0.6659, 0.2758, 0.6932, 0.2758, 0.6659, 0.6932, 0.3614, 0.8725, 0.3289, 0.6678, 0.6678, 0.3289, 0.5096, 0.5096, 0.6932, 4.456e-07, 0.7207, 0.6932, 2.174e-07, 0.9444, 0.3289, 0.3614, 0.8725, 0.3289, 0.2758, 0.6659, 0.6932, 0.2667, 0.6438, 0.7173, 1.679e-06, 0.6968, 0.7173, -0.2667, 0.6438, 0.7173, -0.4927, 0.4927, 0.7173, -0.6438, 0.2667, 0.7173, -0.6968, -6.688e-09, 0.7173, -0.6438, -0.2667, 0.7173, -0.4927, -0.4927, 0.7173, -0.2667, -0.6438, 0.7173, 5.351e-08, -0.6968, 0.7173, 0.2667, -0.6438, 0.7173, 0.4927, -0.4927, 0.7173, 0.6438, -0.2667, 0.7173, 0.6968, -2.006e-08, 0.7173, 0.6438, 0.2667, 0.7173, 0.4927, 0.4927, 0.7173, 0.7582, 0.3141, 0.5714, 0.5803, 0.5803, 0.5714, 0.4927, 0.4927, 0.7173, 0.6438, 0.2667, 0.7173, -0.7582, -0.3141, 0.5714, -0.5803, -0.5803, 0.5714, -0.4927, -0.4927, 0.7173, -0.6438, -0.2667, 0.7173, 0.8207, 0.0, 0.5714, 0.7582, 0.3141, 0.5714, 0.6438, 0.2667, 0.7173, 0.6968, -2.006e-08, 0.7173, -0.8207, 0.0, 0.5714, -0.7582, -0.3141, 0.5714, -0.6438, -0.2667, 0.7173, -0.6968, -6.688e-09, 0.7173, 0.7582, -0.3141, 0.5714, 0.8207, 0.0, 0.5714, 0.6968, -2.006e-08, 0.7173, 0.6438, -0.2667, 0.7173, -0.7582, 0.3141, 0.5714, -0.8207, 0.0, 0.5714, -0.6968, -6.688e-09, 0.7173, -0.6438, 0.2667, 0.7173, 0.5803, -0.5803, 0.5714, 0.7582, -0.3141, 0.5714, 0.6438, -0.2667, 0.7173, 0.4927, -0.4927, 0.7173, -0.5803, 0.5803, 0.5714, -0.7582, 0.3141, 0.5714, -0.6438, 0.2667, 0.7173, -0.4927, 0.4927, 0.7173, 0.3141, -0.7582, 0.5714, 0.5803, -0.5803, 0.5714, 0.4927, -0.4927, 0.7173, 0.2667, -0.6438, 0.7173, -0.3141, 0.7582, 0.5714, -0.5803, 0.5803, 0.5714, -0.4927, 0.4927, 0.7173, -0.2667, 0.6438, 0.7173, 1.266e-08, -0.8207, 0.5714, 0.3141, -0.7582, 0.5714, 0.2667, -0.6438, 0.7173, 5.351e-08, -0.6968, 0.7173, 0.3141, 0.7582, 0.5714, 2.102e-06, 0.8207, 0.5714, 1.679e-06, 0.6968, 0.7173, 0.2667, 0.6438, 0.7173, 2.102e-06, 0.8207, 0.5714, -0.3141, 0.7582, 0.5714, -0.2667, 0.6438, 0.7173, 1.679e-06, 0.6968, 0.7173, -0.3141, -0.7582, 0.5714, 1.266e-08, -0.8207, 0.5714, 5.351e-08, -0.6968, 0.7173, -0.2667, -0.6438, 0.7173, 0.5803, 0.5803, 0.5714, 0.3141, 0.7582, 0.5714, 0.2667, 0.6438, 0.7173, 0.4927, 0.4927, 0.7173, 1.0, 5.757e-07, -1.338e-06, 0.7071, 3.031e-06, 0.7071, 0.1215, -0.9851, 0.1215, 0.1719, -0.9851, -6.886e-08, 0.1719, -0.9851, -6.886e-08, 0.1215, -0.9851, 0.1215, -0.7071, 4.499e-06, -0.7071, -1.0, 3.333e-07, 1.071e-06, -1.0, 3.333e-07, 1.071e-06, -0.7071, 4.499e-06, -0.7071, 0.1215, 0.9851, 0.1215, 0.1719, 0.9851, -1.418e-06, 0.1719, 0.9851, -1.418e-06, 0.1215, 0.9851, 0.1215, 0.7071, 3.031e-06, 0.7071, 1.0, 5.757e-07, -1.338e-06, 0.7071, 3.031e-06, 0.7071, 5.927e-08, 2.98e-06, 1.0, 5.509e-07, -0.9851, 0.1719, 0.1215, -0.9851, 0.1215, 0.1215, -0.9851, 0.1215, 5.509e-07, -0.9851, 0.1719, 2.381e-08, 4.88e-06, -1.0, -0.7071, 4.499e-06, -0.7071, -0.7071, 4.499e-06, -0.7071, 2.381e-08, 4.88e-06, -1.0, -5.509e-07, 0.9851, 0.1719, 0.1215, 0.9851, 0.1215, 0.1215, 0.9851, 0.1215, -5.509e-07, 0.9851, 0.1719, 5.927e-08, 2.98e-06, 1.0, 0.7071, 3.031e-06, 0.7071, 5.927e-08, 2.98e-06, 1.0, -0.7071, 4.572e-07, 0.7071, -0.1215, -0.9851, 0.1215, 5.509e-07, -0.9851, 0.1719, 5.509e-07, -0.9851, 0.1719, -0.1215, -0.9851, 0.1215, 0.7071, 4.547e-06, -0.7071, 2.381e-08, 4.88e-06, -1.0, 2.381e-08, 4.88e-06, -1.0, 0.7071, 4.547e-06, -0.7071, -0.1215, 0.9851, 0.1215, -5.509e-07, 0.9851, 0.1719, -5.509e-07, 0.9851, 0.1719, -0.1215, 0.9851, 0.1215, -0.7071, 4.572e-07, 0.7071, 5.927e-08, 2.98e-06, 1.0, -0.7071, 4.572e-07, 0.7071, -1.0, -5.08e-08, -7.112e-07, -0.1719, -0.9851, -2.203e-07, -0.1215, -0.9851, 0.1215, -0.1215, -0.9851, 0.1215, -0.1719, -0.9851, -2.203e-07, 1.0, 4.761e-07, 7.023e-07, 0.7071, 4.547e-06, -0.7071, 0.7071, 4.547e-06, -0.7071, 1.0, 4.761e-07, 7.023e-07, -0.1719, 0.9851, -5.233e-07, -0.1215, 0.9851, 0.1215, -0.1215, 0.9851, 0.1215, -0.1719, 0.9851, -5.233e-07, -1.0, -5.08e-08, -7.112e-07, -0.7071, 4.572e-07, 0.7071, -1.0, -5.08e-08, -7.112e-07, -0.7071, -6.773e-08, -0.7071, -0.1215, -0.9851, -0.1215, -0.1719, -0.9851, -2.203e-07, -0.1719, -0.9851, -2.203e-07, -0.1215, -0.9851, -0.1215, 0.7071, 7.142e-08, 0.7071, 1.0, 4.761e-07, 7.023e-07, 1.0, 4.761e-07, 7.023e-07, 0.7071, 7.142e-08, 0.7071, -0.1215, 0.9851, -0.1215, -0.1719, 0.9851, -5.233e-07, -0.1719, 0.9851, -5.233e-07, -0.1215, 0.9851, -0.1215, -0.7071, -6.773e-08, -0.7071, -1.0, -5.08e-08, -7.112e-07, -0.7071, -6.773e-08, -0.7071, -7.112e-07, 3.387e-08, -1.0, -4.338e-07, -0.9851, -0.1719, -0.1215, -0.9851, -0.1215, -0.1215, -0.9851, -0.1215, -4.338e-07, -0.9851, -0.1719, -2.381e-08, 7.142e-08, 1.0, 0.7071, 7.142e-08, 0.7071, 0.7071, 7.142e-08, 0.7071, -2.381e-08, 7.142e-08, 1.0, -4.407e-07, 0.9851, -0.1719, -0.1215, 0.9851, -0.1215, -0.1215, 0.9851, -0.1215, -4.407e-07, 0.9851, -0.1719, -7.112e-07, 3.387e-08, -1.0, -0.7071, -6.773e-08, -0.7071, -7.112e-07, 3.387e-08, -1.0, 0.7071, 5.08e-08, -0.7071, 0.1215, -0.9851, -0.1215, -4.338e-07, -0.9851, -0.1719, -4.338e-07, -0.9851, -0.1719, 0.1215, -0.9851, -0.1215, -0.7071, 2.381e-08, 0.7071, -2.381e-08, 7.142e-08, 1.0, -2.381e-08, 7.142e-08, 1.0, -0.7071, 2.381e-08, 0.7071, 0.1215, 0.9851, -0.1215, -4.407e-07, 0.9851, -0.1719, -4.407e-07, 0.9851, -0.1719, 0.1215, 0.9851, -0.1215, 0.7071, 5.08e-08, -0.7071, -7.112e-07, 3.387e-08, -1.0, 0.7071, 5.08e-08, -0.7071, 1.0, 5.757e-07, -1.338e-06, 0.1719, -0.9851, -6.886e-08, 0.1215, -0.9851, -0.1215, 0.1215, -0.9851, -0.1215, 0.1719, -0.9851, -6.886e-08, -1.0, 3.333e-07, 1.071e-06, -0.7071, 2.381e-08, 0.7071, -0.7071, 2.381e-08, 0.7071, -1.0, 3.333e-07, 1.071e-06, 0.1719, 0.9851, -1.418e-06, 0.1215, 0.9851, -0.1215, 0.1215, 0.9851, -0.1215, 0.1719, 0.9851, -1.418e-06, 1.0, 5.757e-07, -1.338e-06, 0.7071, 5.08e-08, -0.7071])] * 3)])
me_cube = bpy.data.meshes.new('Cube')
me_cube.from_pydata([(-0.07633, -0.03891, -0.07322), (-0.1063, -0.02925, 0.07297), (-0.07633, 0.03891, -0.07322), (-0.1063, 0.02925, 0.07297), (0.07633, -0.03891, -0.07322), (0.1063, -0.02925, 0.07297), (0.07633, 0.03891, -0.07322), (0.1063, 0.02925, 0.07297), (-0.1063, -0.0527, 0.0002453), (-0.1063, 0.0527, 0.0002453), (0.1063, 0.0527, 0.0002453), (0.1063, -0.0527, 0.0002453)], [], [(8, 1, 3, 9), (9, 3, 7, 10), (10, 7, 5, 11), (11, 5, 1, 8), (2, 6, 4, 0), (7, 3, 1, 5), (4, 11, 8, 0), (6, 10, 11, 4), (2, 9, 10, 6), (0, 8, 9, 2)])
_uv = me_cube.uv_layers.new(name='UVMap')
_uv.uv.foreach_set('vector', [0.5, 0.0, 0.625, 0.0, 0.625, 0.25, 0.5, 0.25, 0.5, 0.25, 0.625, 0.25, 0.625, 0.5, 0.5, 0.5, 0.5, 0.5, 0.625, 0.5, 0.625, 0.75, 0.5, 0.75, 0.5, 0.75, 0.625, 0.75, 0.625, 1.0, 0.5, 1.0, 0.125, 0.5, 0.375, 0.5, 0.375, 0.75, 0.125, 0.75, 0.625, 0.5, 0.875, 0.5, 0.875, 0.75, 0.625, 0.75, 0.375, 0.75, 0.5, 0.75, 0.5, 1.0, 0.375, 1.0, 0.375, 0.5, 0.5, 0.5, 0.5, 0.75, 0.375, 0.75, 0.375, 0.25, 0.5, 0.25, 0.5, 0.5, 0.375, 0.5, 0.375, 0.0, 0.5, 0.0, 0.5, 0.25, 0.375, 0.25])
me_cube.use_remesh_fix_poles = True
me_cube.use_remesh_preserve_attributes = False
me_cube.use_mirror_vertex_groups = False
me_cube.update()
me_cube_001 = bpy.data.meshes.new('Cube.001')
me_cube_001.from_pydata([(-0.5, -0.5, -0.5553), (-0.5, -0.5, 0.4447), (-0.5, 0.5, -0.5553), (-0.5, 0.5, 0.4447), (0.5, -0.5, -0.5553), (0.5, -0.5, 0.4447), (0.5, 0.5, -0.5553), (0.5, 0.5, 0.4447), (-0.5, -0.5, -0.4553), (-0.5, -0.5, -0.3553), (-0.5, -0.5, -0.2553), (-0.5, -0.5, -0.1553), (-0.5, -0.5, -0.05532), (-0.5, -0.5, 0.04468), (-0.5, -0.5, 0.1447), (-0.5, -0.5, 0.2447), (-0.5, -0.5, 0.3447), (-0.5, 0.5, 0.3447), (-0.5, 0.5, 0.2447), (-0.5, 0.5, 0.1447), (-0.5, 0.5, 0.04468), (-0.5, 0.5, -0.05532), (-0.5, 0.5, -0.1553), (-0.5, 0.5, -0.2553), (-0.5, 0.5, -0.3553), (-0.5, 0.5, -0.4553), (0.5, 0.5, 0.3447), (0.5, 0.5, 0.2447), (0.5, 0.5, 0.1447), (0.5, 0.5, 0.04468), (0.5, 0.5, -0.05532), (0.5, 0.5, -0.1553), (0.5, 0.5, -0.2553), (0.5, 0.5, -0.3553), (0.5, 0.5, -0.4553), (0.5, -0.5, 0.3447), (0.5, -0.5, 0.2447), (0.5, -0.5, 0.1447), (0.5, -0.5, 0.04468), (0.5, -0.5, -0.05532), (0.5, -0.5, -0.1553), (0.5, -0.5, -0.2553), (0.5, -0.5, -0.3553), (0.5, -0.5, -0.4553)], [], [(16, 1, 3, 17), (17, 3, 7, 26), (26, 7, 5, 35), (35, 5, 1, 16), (2, 6, 4, 0), (7, 3, 1, 5), (4, 43, 8, 0), (43, 42, 9, 8), (42, 41, 10, 9), (41, 40, 11, 10), (40, 39, 12, 11), (39, 38, 13, 12), (38, 37, 14, 13), (37, 36, 15, 14), (36, 35, 16, 15), (6, 34, 43, 4), (34, 33, 42, 43), (33, 32, 41, 42), (32, 31, 40, 41), (31, 30, 39, 40), (30, 29, 38, 39), (29, 28, 37, 38), (28, 27, 36, 37), (27, 26, 35, 36), (2, 25, 34, 6), (25, 24, 33, 34), (24, 23, 32, 33), (23, 22, 31, 32), (22, 21, 30, 31), (21, 20, 29, 30), (20, 19, 28, 29), (19, 18, 27, 28), (18, 17, 26, 27), (0, 8, 25, 2), (8, 9, 24, 25), (9, 10, 23, 24), (10, 11, 22, 23), (11, 12, 21, 22), (12, 13, 20, 21), (13, 14, 19, 20), (14, 15, 18, 19), (15, 16, 17, 18)])
_uv = me_cube_001.uv_layers.new(name='UVMap')
_uv.uv.foreach_set('vector', [0.6, 0.0, 0.625, 0.0, 0.625, 0.25, 0.6, 0.25, 0.6, 0.25, 0.625, 0.25, 0.625, 0.5, 0.6, 0.5, 0.6, 0.5, 0.625, 0.5, 0.625, 0.75, 0.6, 0.75, 0.6, 0.75, 0.625, 0.75, 0.625, 1.0, 0.6, 1.0, 0.125, 0.5, 0.375, 0.5, 0.375, 0.75, 0.125, 0.75, 0.625, 0.5, 0.875, 0.5, 0.875, 0.75, 0.625, 0.75, 0.375, 0.75, 0.4, 0.75, 0.4, 1.0, 0.375, 1.0, 0.4, 0.75, 0.425, 0.75, 0.425, 1.0, 0.4, 1.0, 0.425, 0.75, 0.45, 0.75, 0.45, 1.0, 0.425, 1.0, 0.45, 0.75, 0.475, 0.75, 0.475, 1.0, 0.45, 1.0, 0.475, 0.75, 0.5, 0.75, 0.5, 1.0, 0.475, 1.0, 0.5, 0.75, 0.525, 0.75, 0.525, 1.0, 0.5, 1.0, 0.525, 0.75, 0.55, 0.75, 0.55, 1.0, 0.525, 1.0, 0.55, 0.75, 0.575, 0.75, 0.575, 1.0, 0.55, 1.0, 0.575, 0.75, 0.6, 0.75, 0.6, 1.0, 0.575, 1.0, 0.375, 0.5, 0.4, 0.5, 0.4, 0.75, 0.375, 0.75, 0.4, 0.5, 0.425, 0.5, 0.425, 0.75, 0.4, 0.75, 0.425, 0.5, 0.45, 0.5, 0.45, 0.75, 0.425, 0.75, 0.45, 0.5, 0.475, 0.5, 0.475, 0.75, 0.45, 0.75, 0.475, 0.5, 0.5, 0.5, 0.5, 0.75, 0.475, 0.75, 0.5, 0.5, 0.525, 0.5, 0.525, 0.75, 0.5, 0.75, 0.525, 0.5, 0.55, 0.5, 0.55, 0.75, 0.525, 0.75, 0.55, 0.5, 0.575, 0.5, 0.575, 0.75, 0.55, 0.75, 0.575, 0.5, 0.6, 0.5, 0.6, 0.75, 0.575, 0.75, 0.375, 0.25, 0.4, 0.25, 0.4, 0.5, 0.375, 0.5, 0.4, 0.25, 0.425, 0.25, 0.425, 0.5, 0.4, 0.5, 0.425, 0.25, 0.45, 0.25, 0.45, 0.5, 0.425, 0.5, 0.45, 0.25, 0.475, 0.25, 0.475, 0.5, 0.45, 0.5, 0.475, 0.25, 0.5, 0.25, 0.5, 0.5, 0.475, 0.5, 0.5, 0.25, 0.525, 0.25, 0.525, 0.5, 0.5, 0.5, 0.525, 0.25, 0.55, 0.25, 0.55, 0.5, 0.525, 0.5, 0.55, 0.25, 0.575, 0.25, 0.575, 0.5, 0.55, 0.5, 0.575, 0.25, 0.6, 0.25, 0.6, 0.5, 0.575, 0.5, 0.375, 0.0, 0.4, 0.0, 0.4, 0.25, 0.375, 0.25, 0.4, 0.0, 0.425, 0.0, 0.425, 0.25, 0.4, 0.25, 0.425, 0.0, 0.45, 0.0, 0.45, 0.25, 0.425, 0.25, 0.45, 0.0, 0.475, 0.0, 0.475, 0.25, 0.45, 0.25, 0.475, 0.0, 0.5, 0.0, 0.5, 0.25, 0.475, 0.25, 0.5, 0.0, 0.525, 0.0, 0.525, 0.25, 0.5, 0.25, 0.525, 0.0, 0.55, 0.0, 0.55, 0.25, 0.525, 0.25, 0.55, 0.0, 0.575, 0.0, 0.575, 0.25, 0.55, 0.25, 0.575, 0.0, 0.6, 0.0, 0.6, 0.25, 0.575, 0.25])
me_cube_001.use_remesh_fix_poles = True
me_cube_001.use_remesh_preserve_attributes = False
me_cube_001.use_mirror_vertex_groups = False
me_cube_001.update()
arm_armature = bpy.data.armatures.new('Armature')  # bones are not reproduced

# ---- objects
ob_belltotembell = bpy.data.objects.new('BellTotemBell', me_cylinder_002)
ob_cube = bpy.data.objects.new('Cube', me_cube)
ob_cube_001 = bpy.data.objects.new('Cube.001', me_cube_001)
ob_armature = bpy.data.objects.new('Armature', arm_armature)

# ---- transforms, parenting, visibility, modifiers, constraints
ob_belltotembell.parent = ob_armature
ob_belltotembell.matrix_parent_inverse = Matrix(((1.0, -0.0, 0.0, -0.0), (-0.0, 1.0, -0.0, 0.0), (0.0, -0.0, 1.0, -0.7073), (-0.0, 0.0, -0.0, 1.0)))
ob_belltotembell.location = (0.0, 0.0, 0.0)
ob_belltotembell.lineart.crease_threshold = 0.0
_vg = ob_belltotembell.vertex_groups.new(name='Bone')
_vg = ob_belltotembell.vertex_groups.new(name='Bone.004')
_vg = ob_belltotembell.vertex_groups.new(name='Bone.003')
_vg = ob_belltotembell.vertex_groups.new(name='Bone.002')
_vg = ob_belltotembell.vertex_groups.new(name='Bone.001')
for _i, _w in zip([0, 1, 2, 3, 4, 5, 6, 7, 8, 9, 10, 11, 12, 13, 14, 15, 16, 17, 18, 19, 20, 21, 22, 23, 24, 25, 26, 27, 28, 29, 30, 31, 32, 33, 34, 35, 36, 37, 38, 39, 40, 41, 42, 43, 44, 45, 46, 47, 48, 49, 50, 51, 52, 53, 54, 55, 56, 57, 58, 59, 60, 61, 62, 63, 64, 65, 66, 67, 68, 69, 70, 71, 72, 73, 74, 75, 76, 77, 78, 79, 80, 81, 82, 83, 84, 85, 86, 87, 88, 89, 90, 91, 92, 93, 94, 95, 96, 97, 98, 99, 100, 101, 102, 103, 104, 105, 106, 107, 108, 109, 110, 111, 112, 113, 114, 115, 116, 117, 118, 119, 120, 121, 122, 123, 124, 125, 126, 127, 128, 129, 130, 131, 132, 133, 134, 135, 136, 137, 138, 139, 140, 141, 142, 143, 144, 145, 146, 147, 148, 149, 150, 151, 152, 153, 154, 155, 156, 157, 158, 159, 160, 161, 162, 163, 164, 165, 166, 167, 168, 169, 170, 171, 172, 173, 174, 175], [1.0, 1.0, 1.0, 1.0, 1.0, 1.0, 1.0, 1.0, 1.0, 1.0, 1.0, 1.0, 1.0, 1.0, 1.0, 1.0, 1.0, 1.0, 1.0, 1.0, 1.0, 1.0, 1.0, 1.0, 1.0, 1.0, 1.0, 1.0, 1.0, 1.0, 1.0, 1.0, 1.0, 1.0, 1.0, 1.0, 1.0, 1.0, 1.0, 1.0, 1.0, 1.0, 1.0, 1.0, 1.0, 1.0, 1.0, 1.0, 1.0, 1.0, 1.0, 1.0, 1.0, 1.0, 1.0, 1.0, 1.0, 1.0, 1.0, 1.0, 1.0, 1.0, 1.0, 1.0, 1.0, 1.0, 1.0, 1.0, 1.0, 1.0, 1.0, 1.0, 0.9997, 0.9999, 1.0, 1.0, 1.0, 1.0, 1.0, 1.0, 1.0, 1.0, 1.0, 1.0, 1.0, 1.0, 1.0, 1.0, 1.0, 1.0, 1.0, 1.0, 1.0, 1.0, 1.0, 1.0, 1.0, 1.0, 1.0, 1.0, 1.0, 0.9999, 1.0, 1.0, 0.9997, 1.0, 0.9992, 0.9998, 0.9997, 1.0, 1.0, 1.0, 0.9999, 1.0, 1.0, 0.9999, 1.0, 1.0, 1.0, 1.0, 1.0, 1.0, 1.0, 1.0, 1.0, 1.0, 1.0, 1.0, 1.0, 1.0, 1.0, 1.0, 1.0, 1.0, 1.0, 1.0, 1.0, 1.0, 1.0, 1.0, 1.0, 1.0, 1.0, 1.0, 1.0, 1.0, 1.0, 1.0, 1.0, 1.0, 1.0, 1.0, 1.0, 1.0, 0.9999, 1.0, 1.0, 1.0, 1.0, 1.0, 1.0, 1.0, 1.0, 1.0, 1.0, 1.0, 1.0, 1.0, 0.9976, 1.0, 1.0, 1.0, 1.0, 1.0, 1.0, 1.0]): _vg.add([_i], _w, 'REPLACE')
_m = ob_belltotembell.modifiers.new('Armature', 'ARMATURE')
_m.object = ob_armature
ob_cube.parent = ob_armature
ob_cube.matrix_parent_inverse = Matrix(((1.0, -0.0, 0.0, -0.0), (-0.0, 1.0, -0.0, 0.0), (0.0, -0.0, 1.0, -0.7073), (-0.0, 0.0, -0.0, 1.0)))
ob_cube.location = (-1.242e-09, 3.104e-10, 0.1591)
ob_cube.lineart.crease_threshold = 0.0
_vg = ob_cube.vertex_groups.new(name='Bone')
_vg = ob_cube.vertex_groups.new(name='Bone.004')
_vg = ob_cube.vertex_groups.new(name='Bone.003')
_vg = ob_cube.vertex_groups.new(name='Bone.002')
_vg = ob_cube.vertex_groups.new(name='Bone.001')
_vg.add([0, 1, 2, 3, 4, 5, 6, 7, 8, 9, 10, 11], 1.0, 'REPLACE')
_m = ob_cube.modifiers.new('Armature', 'ARMATURE')
_m.object = ob_armature
ob_cube_001.parent = ob_armature
ob_cube_001.matrix_parent_inverse = Matrix(((1.0, -0.0, 0.0, -0.0), (-0.0, 1.0, -0.0, 0.0), (0.0, -0.0, 1.0, -0.7073), (-0.0, 0.0, -0.0, 1.0)))
ob_cube_001.location = (0.0, 0.0, 0.7073)
ob_cube_001.scale = (0.1362, 0.02279, 1.0)
ob_cube_001.lineart.crease_threshold = 0.0
_vg = ob_cube_001.vertex_groups.new(name='Bone')
for _i, _w in zip([1, 3, 5, 7, 13, 14, 15, 16, 17, 18, 19, 20, 26, 27, 28, 29, 35, 36, 37, 38], [0.9994, 0.9994, 0.9995, 0.9994, 0.0427, 0.3823, 0.9186, 0.9989, 0.9989, 0.9196, 0.3772, 0.03909, 0.999, 0.9201, 0.3805, 0.04044, 0.999, 0.921, 0.3894, 0.0448]): _vg.add([_i], _w, 'REPLACE')
_vg = ob_cube_001.vertex_groups.new(name='Bone.004')
for _i, _w in zip([1, 3, 5, 7, 9, 10, 11, 12, 13, 14, 15, 16, 17, 18, 19, 20, 21, 22, 23, 24, 26, 27, 28, 29, 30, 31, 32, 33, 35, 36, 37, 38, 39, 40, 41, 42], [0.03448, 0.02187, 0.001718, 0.0173, 0.0001637, 0.03924, 0.241, 0.6957, 0.964, 0.9989, 0.9828, 0.01461, 0.0277, 0.9826, 0.9989, 0.9623, 0.6783, 0.2209, 0.03175, 9.046e-06, 0.00689, 0.9851, 0.9993, 0.9663, 0.6947, 0.2327, 0.03507, 4.972e-05, 0.001724, 0.9862, 0.9994, 0.9691, 0.7144, 0.2553, 0.04347, 0.0002911]): _vg.add([_i], _w, 'REPLACE')
_vg = ob_cube_001.vertex_groups.new(name='Bone.003')
for _i, _w in zip([0, 1, 2, 3, 4, 5, 6, 7, 8, 9, 10, 11, 12, 13, 14, 15, 16, 17, 18, 19, 20, 21, 22, 23, 24, 25, 26, 27, 28, 29, 30, 31, 32, 33, 34, 35, 36, 37, 38, 39, 40, 41, 42, 43], [0.001088, 0.006036, 0.0002847, 0.005222, 0.001225, 0.005721, 0.0003398, 0.004907, 0.05489, 0.2768, 0.734, 0.993, 0.9996, 0.9919, 0.8709, 0.488, 0.1189, 0.1166, 0.4907, 0.8753, 0.9926, 0.9996, 0.9919, 0.7026, 0.2405, 0.04127, 0.1119, 0.471, 0.8611, 0.9887, 0.9992, 0.9909, 0.6934, 0.2385, 0.04189, 0.1146, 0.4702, 0.8578, 0.9882, 0.9993, 0.9921, 0.7261, 0.2749, 0.05572]): _vg.add([_i], _w, 'REPLACE')
_vg = ob_cube_001.vertex_groups.new(name='Bone.002')
for _i, _w in zip([0, 2, 4, 6, 8, 9, 10, 11, 12, 13, 14, 19, 20, 21, 22, 23, 24, 25, 28, 29, 30, 31, 32, 33, 34, 37, 38, 39, 40, 41, 42, 43], [0.4479, 0.4149, 0.4613, 0.4255, 0.8481, 0.9969, 0.9991, 0.9406, 0.6776, 0.2185, 0.02376, 0.02031, 0.2094, 0.673, 0.9413, 0.9991, 0.9966, 0.8355, 0.02101, 0.2116, 0.6752, 0.9421, 0.9992, 0.9968, 0.8407, 0.02484, 0.2224, 0.6829, 0.943, 0.9993, 0.9973, 0.8547]): _vg.add([_i], _w, 'REPLACE')
_vg = ob_cube_001.vertex_groups.new(name='Bone.001')
for _i, _w in zip([0, 2, 4, 6, 8, 9, 10, 11, 12, 13, 20, 21, 22, 23, 24, 25, 29, 30, 31, 32, 33, 34, 38, 39, 40, 41, 42, 43], [0.9992, 0.999, 0.9993, 0.9992, 0.9994, 0.9685, 0.8048, 0.3949, 0.0886, 0.002862, 0.002396, 0.08674, 0.3977, 0.8107, 0.9711, 0.9994, 0.002547, 0.08815, 0.4013, 0.8136, 0.9729, 0.9995, 0.003098, 0.0907, 0.401, 0.8098, 0.9714, 0.9996]): _vg.add([_i], _w, 'REPLACE')
_m = ob_cube_001.modifiers.new('Armature', 'ARMATURE')
_m.object = ob_armature
ob_armature.location = (0.0, 0.0, 0.7073)
ob_armature.lineart.crease_threshold = 0.0

# ---- collection membership
col_collection.objects.link(ob_belltotembell)
col_collection.objects.link(ob_cube)
col_collection.objects.link(ob_cube_001)
col_collection.objects.link(ob_armature)

# ---- scene / render settings (as saved in the file)
scene.frame_start = 1; scene.frame_end = 250; scene.frame_set(1)
scene.render.engine = 'BLENDER_EEVEE_NEXT'
scene.cycles.use_denoising = False
scene.cycles.samples = 128
scene.cycles.sampling_pattern = 'TABULATED_SOBOL'
scene.cycles.use_adaptive_sampling = False
scene.cycles.use_light_tree = False
scene.view_settings.view_transform = 'Filmic'
bpy.context.view_layer.update()

# ---- added for rendering (the .blend has no active camera and no usable light): camera, sun
cam_auto = bpy.data.cameras.new('AutoCamera')
cam_auto.lens = 50.0
cam_auto.sensor_width = 36.0
cam_auto.clip_end = 1000.0
ob_auto_camera = bpy.data.objects.new('AutoCamera', cam_auto)
scene.collection.objects.link(ob_auto_camera)
ob_auto_camera.location = (2.50556, -3.00667, 2.02649)
ob_auto_camera.rotation_euler = (1.09748, -7.21219e-08, 0.694738)
scene.camera = ob_auto_camera
light_auto_sun = bpy.data.lights.new('AutoSun', 'SUN')
light_auto_sun.energy = 3.0
light_auto_sun.angle = 0.0523599
ob_auto_sun = bpy.data.objects.new('AutoSun', light_auto_sun)
scene.collection.objects.link(ob_auto_sun)
ob_auto_sun.rotation_euler = (0.872665, 0.174533, 0.523599)
bpy.context.view_layer.update()
